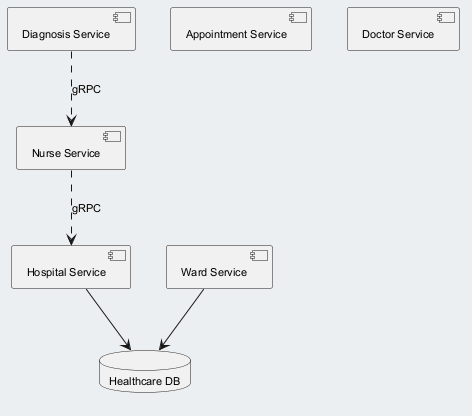

The diagram above was rendered by PlantUML. Its source (embedded in the PNG):
@startuml
skinparam backgroundColor #ECEFF1
skinparam classBackgroundColor #FFFFFF
skinparam classBorderColor #455A64
skinparam defaultFontSize 11
component "Diagnosis Service" as C_DiagnosisService
component "Appointment Service" as C_AppointmentService
component "Nurse Service" as C_NurseService
component "Ward Service" as C_WardService
component "Hospital Service" as C_HospitalService
component "Doctor Service" as C_DoctorService
database "Healthcare DB" as DB_healthcare
C_WardService --> DB_healthcare
C_HospitalService --> DB_healthcare
C_NurseService ..> C_HospitalService : gRPC
C_DiagnosisService ..> C_NurseService : gRPC
@enduml